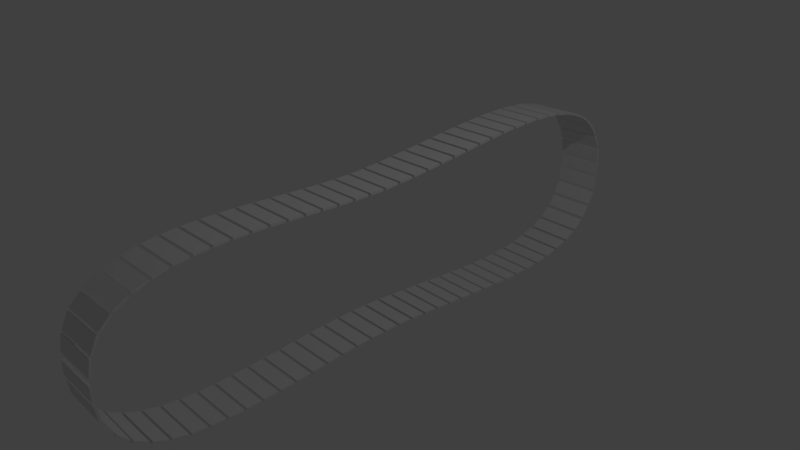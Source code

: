 # Source: TankBlend.blend  (saved by Blender 2.79.0; exported with 4.5.12 LTS)
import bpy
from mathutils import Matrix  # noqa: F401  (used for matrix-valued properties, if any)

bpy.ops.wm.read_factory_settings(use_empty=True)
scene = bpy.context.scene
scene.name = 'Scene'

# ---- collections
col_collection_1 = bpy.data.collections.new('Collection 1'); scene.collection.children.link(col_collection_1)

# ---- materials (node trees are filled in below, after node groups)
mat_material = bpy.data.materials.new('Material')
mat_material.alpha_threshold = 0.0
mat_material.use_transparent_shadow = False
mat_material.roughness = 0.5
mat_material.line_color = (0.0, 0.0, 0.0, 1.0)

# ---- material node trees

# ---- world
world_world = bpy.data.worlds.new('World'); scene.world = world_world
world_world.color = (0.05088, 0.05088, 0.05088)
world_world.use_sun_shadow = False
world_world.sun_shadow_jitter_overblur = 0.0
world_world.cycles.sampling_method = 'MANUAL'

# ---- cameras
cam_camera = bpy.data.cameras.new('Camera')
cam_camera.clip_end = 100.0
cam_camera.lens = 35.0
cam_camera.sensor_width = 32.0
cam_camera.sensor_height = 18.0
cam_camera.ortho_scale = 7.314
cam_camera.dof.focus_distance = 0.0
cam_camera.dof.aperture_fstop = 128.0

# ---- lights
light_lamp = bpy.data.lights.new('Lamp', 'POINT')
light_lamp.transmission_factor = 0.0
light_lamp.cutoff_distance = 30.0
light_lamp.energy = 100.0
light_lamp.shadow_buffer_clip_start = 1.001
light_lamp.shadow_soft_size = 0.1
light_lamp.shadow_maximum_resolution = 0.006
light_lamp.use_absolute_resolution = True

# ---- meshes
me_cube = bpy.data.meshes.new('Cube')
me_cube.from_pydata([(1.0, 1.0, -1.0), (1.0, -1.0, -1.0), (-1.0, -1.0, -1.0), (-1.0, 1.0, -1.0), (1.0, 1.0, 1.0), (1.0, -1.0, 1.0), (-1.0, -1.0, 1.0), (-1.0, 1.0, 1.0)], [], [(0, 1, 2, 3), (4, 7, 6, 5), (0, 4, 5, 1), (1, 5, 6, 2), (2, 6, 7, 3), (4, 0, 3, 7)])
me_cube.materials.append(mat_material)
me_cube.use_remesh_preserve_volume = False
me_cube.use_remesh_preserve_attributes = False
me_cube.use_mirror_vertex_groups = False
me_cube.update()

# ---- curves / text
cu_beziercircle = bpy.data.curves.new('BezierCircle', 'CURVE')
cu_beziercircle.dimensions = '3D'
_sp = cu_beziercircle.splines.new('BEZIER'); _sp.bezier_points.add(3)
_sp.bezier_points.foreach_set('co', [-1.0, 0.0, 0.0, 0.0, 4.514, 0.0, 1.0, 0.0, 0.0, 0.0, -3.944, 0.0])
_sp.bezier_points.foreach_set('handle_left', [-0.9759, -1.588, 0.0, -1.805, 4.514, 0.0, 1.027, 1.805, 0.0, 1.588, -3.944, 0.0])
_sp.bezier_points.foreach_set('handle_right', [-1.027, 1.805, 0.0, 1.805, 4.514, 0.0, 0.9759, -1.588, 0.0, -1.588, -3.944, 0.0])
for _p, _l, _r in zip(_sp.bezier_points, ['AUTO', 'AUTO', 'AUTO', 'AUTO'], ['AUTO', 'AUTO', 'AUTO', 'AUTO']): _p.handle_left_type = _l; _p.handle_right_type = _r
_sp.order_u = 0
_sp.order_v = 0
_sp.use_cyclic_u = True
_sp = cu_beziercircle.splines.new('BEZIER'); _sp.bezier_points.add(0)
_sp.bezier_points.foreach_set('co', [0.0, 1.0, 0.0])
_sp.bezier_points.foreach_set('handle_left', [-0.5521, 1.0, 0.0])
_sp.bezier_points.foreach_set('handle_right', [0.5521, 1.0, 0.0])
for _p, _l, _r in zip(_sp.bezier_points, ['AUTO'], ['AUTO']): _p.handle_left_type = _l; _p.handle_right_type = _r
_sp.order_u = 0
_sp.order_v = 0
_sp = cu_beziercircle.splines.new('BEZIER'); _sp.bezier_points.add(0)
_sp.bezier_points.foreach_set('co', [0.0, -1.0, 0.0])
_sp.bezier_points.foreach_set('handle_left', [0.5521, -1.0, 0.0])
_sp.bezier_points.foreach_set('handle_right', [-0.5521, -1.0, 0.0])
for _p, _l, _r in zip(_sp.bezier_points, ['AUTO'], ['AUTO']): _p.handle_left_type = _l; _p.handle_right_type = _r
_sp.order_u = 0
_sp.order_v = 0
cu_beziercircle.use_path = True
cu_beziercircle.use_path_clamp = True
cu_beziercircle.bevel_resolution = 0
cu_beziercircle.fill_mode = 'HALF'

# ---- objects
ob_beziercircle = bpy.data.objects.new('BezierCircle', cu_beziercircle)
ob_cube = bpy.data.objects.new('Cube', me_cube)
ob_lamp = bpy.data.objects.new('Lamp', light_lamp)
ob_camera = bpy.data.objects.new('Camera', cam_camera)

# ---- transforms, parenting, visibility, modifiers, constraints
ob_beziercircle.location = (0.0, 0.0, 0.0)
ob_beziercircle.rotation_euler = (0.0, 1.555, 0.0)
ob_beziercircle.lineart.crease_threshold = 0.0
ob_cube.location = (0.0, 0.0, 0.0)
ob_cube.scale = (0.3328, 0.1011, -0.01592)
ob_cube.lock_rotations_4d = False
ob_cube.empty_display_type = 'ARROWS'
ob_cube.lineart.crease_threshold = 0.0
_m = ob_cube.modifiers.new('Array', 'ARRAY')
_m.count = 80
_m.constant_offset_displace = (0.0, 0.0, 0.0)
_m.relative_offset_displace = (-5.96e-08, 1.2, 0.0)
_m = ob_cube.modifiers.new('Curve', 'CURVE')
_m.object = ob_beziercircle
_m.deform_axis = 'NEG_Y'
ob_lamp.location = (4.076, 1.005, 5.904)
ob_lamp.rotation_euler = (0.6503, 0.05522, 1.866)
ob_lamp.lock_rotations_4d = False
ob_lamp.empty_display_type = 'ARROWS'
ob_lamp.color = (0.0, 0.0, 0.0, 0.0)
ob_lamp.lineart.crease_threshold = 0.0
ob_camera.location = (7.481, -6.508, 5.344)
ob_camera.rotation_euler = (1.109, 0.0, 0.8149)
ob_camera.lock_rotations_4d = False
ob_camera.empty_display_type = 'ARROWS'
ob_camera.color = (0.0, 0.0, 0.0, 0.0)
ob_camera.display_type = 'WIRE'
ob_camera.lineart.crease_threshold = 0.0

# ---- collection membership
col_collection_1.objects.link(ob_beziercircle)
col_collection_1.objects.link(ob_cube)
col_collection_1.objects.link(ob_lamp)
col_collection_1.objects.link(ob_camera)

# ---- scene / render settings (as saved in the file)
scene.camera = ob_camera
scene.frame_start = 1; scene.frame_end = 250; scene.frame_set(1)
scene.render.engine = 'BLENDER_EEVEE_NEXT'
scene.render.resolution_percentage = 50
scene.render.dither_intensity = 0.0
scene.cycles.use_denoising = False
scene.cycles.samples = 128
scene.cycles.sampling_pattern = 'TABULATED_SOBOL'
scene.cycles.use_adaptive_sampling = False
scene.cycles.use_light_tree = False
scene.cycles.blur_glossy = 0.0
scene.cycles.sample_clamp_indirect = 0.0
scene.view_settings.view_transform = 'Standard'
bpy.context.view_layer.update()
